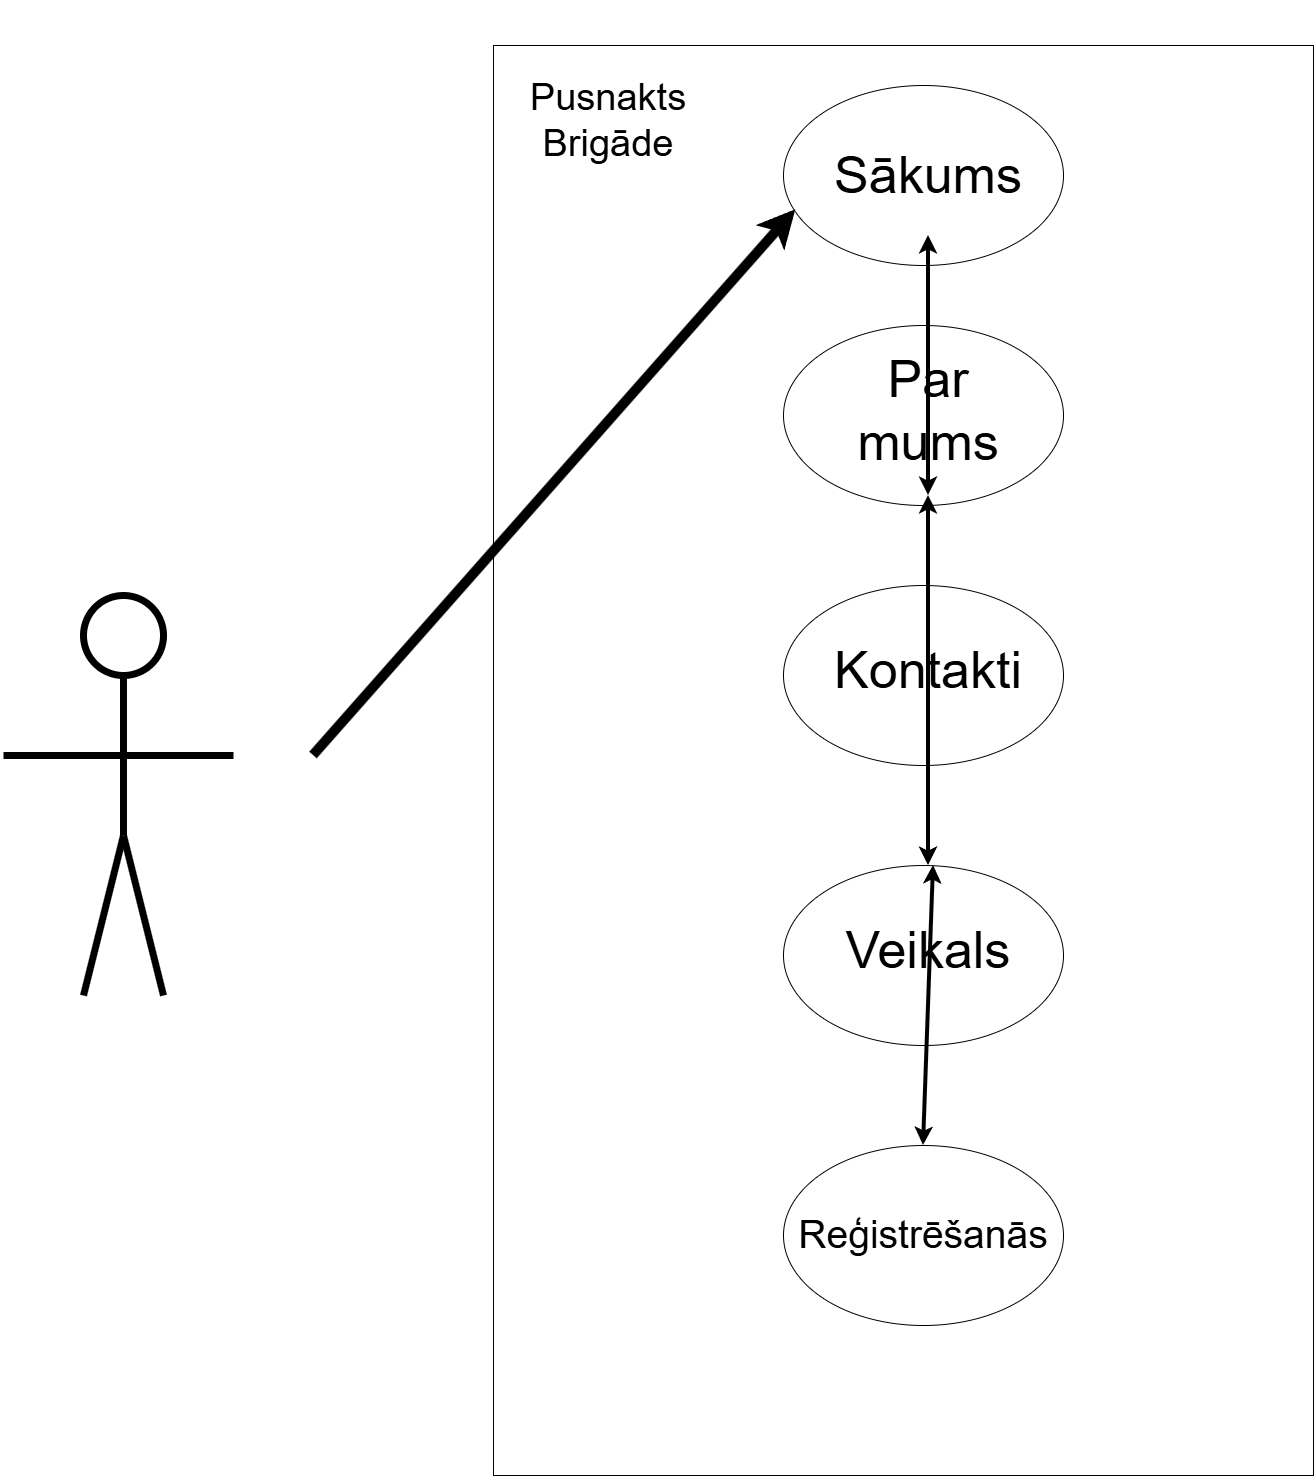

The diagram above was exported from draw.io. Its source (the exported page's mxGraphModel, read from the mxfile embedded in the PNG):
<mxGraphModel dx="2823" dy="2952" grid="1" gridSize="10" guides="1" tooltips="1" connect="1" arrows="1" fold="1" page="1" pageScale="1" pageWidth="827" pageHeight="1169" math="0" shadow="0">
  <root>
    <mxCell id="0" />
    <mxCell id="1" parent="0" />
    <mxCell id="E6L4hXvV39veHNL0CZQR-1" parent="1" style="ellipse;whiteSpace=wrap;html=1;aspect=fixed;strokeWidth=7;" value="" vertex="1">
      <mxGeometry height="80" width="80" x="160" y="160" as="geometry" />
    </mxCell>
    <mxCell id="E6L4hXvV39veHNL0CZQR-2" edge="1" parent="1" source="E6L4hXvV39veHNL0CZQR-1" style="endArrow=none;html=1;rounded=0;exitX=0.5;exitY=1;exitDx=0;exitDy=0;strokeWidth=7;" value="">
      <mxGeometry height="50" relative="1" width="50" as="geometry">
        <mxPoint x="350" y="350" as="sourcePoint" />
        <mxPoint x="200" y="400" as="targetPoint" />
      </mxGeometry>
    </mxCell>
    <mxCell id="E6L4hXvV39veHNL0CZQR-3" edge="1" parent="1" style="endArrow=none;html=1;rounded=0;strokeWidth=7;" value="">
      <mxGeometry height="50" relative="1" width="50" as="geometry">
        <mxPoint x="200" y="400" as="sourcePoint" />
        <mxPoint x="240" y="560" as="targetPoint" />
      </mxGeometry>
    </mxCell>
    <mxCell id="E6L4hXvV39veHNL0CZQR-4" edge="1" parent="1" style="endArrow=none;html=1;rounded=0;strokeWidth=7;" value="">
      <mxGeometry height="50" relative="1" width="50" as="geometry">
        <mxPoint x="200" y="400" as="sourcePoint" />
        <mxPoint x="160" y="560" as="targetPoint" />
      </mxGeometry>
    </mxCell>
    <mxCell id="E6L4hXvV39veHNL0CZQR-7" edge="1" parent="1" style="endArrow=none;html=1;rounded=0;strokeWidth=7;" value="">
      <mxGeometry height="50" relative="1" width="50" as="geometry">
        <mxPoint x="200" y="320" as="sourcePoint" />
        <mxPoint x="310" y="320" as="targetPoint" />
      </mxGeometry>
    </mxCell>
    <mxCell id="E6L4hXvV39veHNL0CZQR-8" edge="1" parent="1" style="endArrow=none;html=1;rounded=0;strokeWidth=7;" value="">
      <mxGeometry height="50" relative="1" width="50" as="geometry">
        <mxPoint x="200" y="320" as="sourcePoint" />
        <mxPoint x="80" y="320" as="targetPoint" />
      </mxGeometry>
    </mxCell>
    <mxCell id="E6L4hXvV39veHNL0CZQR-12" parent="1" style="rounded=0;whiteSpace=wrap;html=1;" value="" vertex="1">
      <mxGeometry height="1430" width="820" x="570" y="-390" as="geometry" />
    </mxCell>
    <mxCell id="E6L4hXvV39veHNL0CZQR-13" parent="1" style="ellipse;whiteSpace=wrap;html=1;" value="" vertex="1">
      <mxGeometry height="180" width="280" x="860" y="-350" as="geometry" />
    </mxCell>
    <mxCell id="E6L4hXvV39veHNL0CZQR-14" parent="1" style="ellipse;whiteSpace=wrap;html=1;" value="" vertex="1">
      <mxGeometry height="180" width="280" x="860" y="-110" as="geometry" />
    </mxCell>
    <mxCell id="E6L4hXvV39veHNL0CZQR-15" parent="1" style="ellipse;whiteSpace=wrap;html=1;" value="" vertex="1">
      <mxGeometry height="180" width="280" x="860" y="150" as="geometry" />
    </mxCell>
    <mxCell id="E6L4hXvV39veHNL0CZQR-16" parent="1" style="ellipse;whiteSpace=wrap;html=1;" value="" vertex="1">
      <mxGeometry height="180" width="280" x="860" y="430" as="geometry" />
    </mxCell>
    <mxCell id="E6L4hXvV39veHNL0CZQR-17" parent="1" style="ellipse;whiteSpace=wrap;html=1;" value="" vertex="1">
      <mxGeometry height="180" width="280" x="860" y="710" as="geometry" />
    </mxCell>
    <mxCell id="E6L4hXvV39veHNL0CZQR-18" parent="1" style="text;html=1;whiteSpace=wrap;strokeColor=none;fillColor=none;align=center;verticalAlign=middle;rounded=0;" value="&lt;font style=&quot;font-size: 52px;&quot;&gt;Sākums&lt;/font&gt;" vertex="1">
      <mxGeometry height="350" width="210" x="900" y="-435" as="geometry" />
    </mxCell>
    <mxCell id="E6L4hXvV39veHNL0CZQR-19" parent="1" style="text;html=1;whiteSpace=wrap;strokeColor=none;fillColor=none;align=center;verticalAlign=middle;rounded=0;" value="&lt;span style=&quot;font-size: 52px;&quot;&gt;Par mums&lt;/span&gt;" vertex="1">
      <mxGeometry height="350" width="210" x="900" y="-200" as="geometry" />
    </mxCell>
    <mxCell id="E6L4hXvV39veHNL0CZQR-20" parent="1" style="text;html=1;whiteSpace=wrap;strokeColor=none;fillColor=none;align=center;verticalAlign=middle;rounded=0;" value="&lt;font style=&quot;font-size: 52px;&quot;&gt;Kontakti&lt;/font&gt;" vertex="1">
      <mxGeometry height="350" width="210" x="900" y="60" as="geometry" />
    </mxCell>
    <mxCell id="E6L4hXvV39veHNL0CZQR-21" parent="1" style="text;html=1;whiteSpace=wrap;strokeColor=none;fillColor=none;align=center;verticalAlign=middle;rounded=0;" value="&lt;font style=&quot;font-size: 52px;&quot;&gt;Veikals&lt;/font&gt;" vertex="1">
      <mxGeometry height="350" width="210" x="900" y="340" as="geometry" />
    </mxCell>
    <mxCell id="E6L4hXvV39veHNL0CZQR-22" parent="1" style="text;html=1;whiteSpace=wrap;strokeColor=none;fillColor=none;align=center;verticalAlign=middle;rounded=0;" value="&lt;font style=&quot;font-size: 39px;&quot;&gt;Reģistrēšanās&lt;/font&gt;" vertex="1">
      <mxGeometry height="350" width="210" x="895" y="625" as="geometry" />
    </mxCell>
    <mxCell id="E6L4hXvV39veHNL0CZQR-24" edge="1" parent="1" style="endArrow=classic;html=1;rounded=0;entryX=0.044;entryY=0.69;entryDx=0;entryDy=0;entryPerimeter=0;strokeWidth=10;" target="E6L4hXvV39veHNL0CZQR-13" value="">
      <mxGeometry height="50" relative="1" width="50" as="geometry">
        <mxPoint x="390" y="320" as="sourcePoint" />
        <mxPoint x="30" y="370" as="targetPoint" />
      </mxGeometry>
    </mxCell>
    <mxCell id="E6L4hXvV39veHNL0CZQR-25" parent="1" style="text;html=1;whiteSpace=wrap;strokeColor=none;fillColor=none;align=center;verticalAlign=middle;rounded=0;strokeWidth=4;" value="&lt;font style=&quot;font-size: 38px;&quot;&gt;Pusnakts Brigāde&lt;/font&gt;" vertex="1">
      <mxGeometry height="130" width="230" x="570" y="-380" as="geometry" />
    </mxCell>
    <mxCell id="E6L4hXvV39veHNL0CZQR-27" edge="1" parent="1" source="E6L4hXvV39veHNL0CZQR-19" style="endArrow=classic;startArrow=classic;html=1;rounded=0;exitX=0.5;exitY=0;exitDx=0;exitDy=0;entryX=0.5;entryY=0;entryDx=0;entryDy=0;strokeWidth=4;" target="E6L4hXvV39veHNL0CZQR-20" value="">
      <mxGeometry height="50" relative="1" width="50" as="geometry">
        <mxPoint x="840" y="110" as="sourcePoint" />
        <mxPoint x="890" y="60" as="targetPoint" />
      </mxGeometry>
    </mxCell>
    <mxCell id="E6L4hXvV39veHNL0CZQR-28" edge="1" parent="1" source="E6L4hXvV39veHNL0CZQR-20" style="endArrow=classic;startArrow=classic;html=1;rounded=0;exitX=0.5;exitY=0;exitDx=0;exitDy=0;entryX=0.5;entryY=0.257;entryDx=0;entryDy=0;entryPerimeter=0;strokeWidth=4;" target="E6L4hXvV39veHNL0CZQR-21" value="">
      <mxGeometry height="50" relative="1" width="50" as="geometry">
        <mxPoint x="840" y="450" as="sourcePoint" />
        <mxPoint x="890" y="400" as="targetPoint" />
      </mxGeometry>
    </mxCell>
    <mxCell id="E6L4hXvV39veHNL0CZQR-29" edge="1" parent="1" source="E6L4hXvV39veHNL0CZQR-22" style="endArrow=classic;startArrow=classic;html=1;rounded=0;exitX=0.5;exitY=0.243;exitDx=0;exitDy=0;exitPerimeter=0;strokeWidth=4;" value="">
      <mxGeometry height="50" relative="1" width="50" as="geometry">
        <mxPoint x="840" y="740" as="sourcePoint" />
        <mxPoint x="1010" y="430" as="targetPoint" />
      </mxGeometry>
    </mxCell>
  </root>
</mxGraphModel>